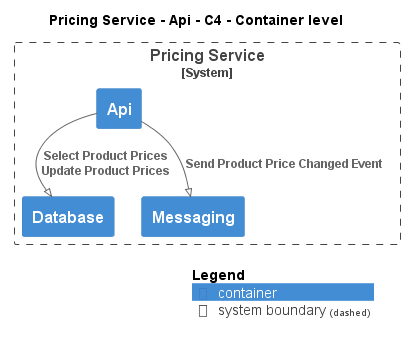

The diagram above was rendered by PlantUML. Its source (embedded in the PNG):
@startuml
!pragma layout smetana
!include ..\..\..\..\.c4s\C4_Container.puml

AddElementTag("state:new", $bgColor=green, $fontColor=#ffffff, $borderColor=green, $shadowing="False")
AddElementTag("state:changed", $bgColor=orange, $fontColor=#ffffff, $borderColor=orange, $shadowing="False")
AddElementTag("state:removed", $bgColor=red, $fontColor=#ffffff, $borderColor=red, $shadowing="False")

AddRelTag("state:new", $textColor=green, $lineColor=green)
AddRelTag("state:changed", $textColor=orange, $lineColor=orange)
AddRelTag("state:removed", $textColor=red, $lineColor=red)

SHOW_PERSON_PORTRAIT()
LAYOUT_TOP_DOWN()

skinparam linetype polyline

title Pricing Service - Api - C4 - Container level


System_Boundary(ECommercePlatform.SoftwareSystems.PricingService, "Pricing Service") {
    Container(ECommercePlatform.SoftwareSystems.PricingService.Containers.Api, "Api", "", "")
    Container(ECommercePlatform.SoftwareSystems.PricingService.Containers.Database, "Database", "", "")
    Container(ECommercePlatform.SoftwareSystems.PricingService.Containers.Messaging, "Messaging", "", "")
}

Rel(ECommercePlatform.SoftwareSystems.PricingService.Containers.Api, ECommercePlatform.SoftwareSystems.PricingService.Containers.Database, "Select Product Prices\nUpdate Product Prices")
Rel(ECommercePlatform.SoftwareSystems.PricingService.Containers.Api, ECommercePlatform.SoftwareSystems.PricingService.Containers.Messaging, "Send Product Price Changed Event")


SHOW_LEGEND()
@enduml